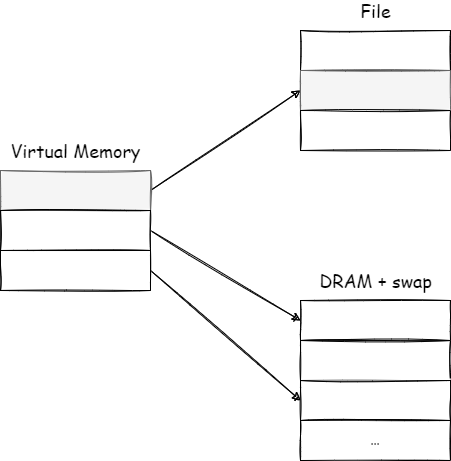

The diagram above was exported from draw.io. Its source (the exported page's mxGraphModel, read from the mxfile embedded in the PNG):
<mxGraphModel dx="1102" dy="865" grid="1" gridSize="10" guides="1" tooltips="1" connect="1" arrows="1" fold="1" page="1" pageScale="1" pageWidth="850" pageHeight="1100" math="0" shadow="0">
  <root>
    <mxCell id="0" />
    <mxCell id="1" parent="0" />
    <mxCell id="rUTcFcsl3ZtWSDHHaiz9-35" style="rounded=0;orthogonalLoop=1;jettySize=auto;html=1;entryX=0;entryY=0.5;entryDx=0;entryDy=0;fontFamily=Comic Sans MS;exitX=1;exitY=0.5;exitDx=0;exitDy=0;sketch=1;" edge="1" parent="1" source="rUTcFcsl3ZtWSDHHaiz9-2" target="rUTcFcsl3ZtWSDHHaiz9-27">
      <mxGeometry relative="1" as="geometry" />
    </mxCell>
    <mxCell id="rUTcFcsl3ZtWSDHHaiz9-2" value="" style="rounded=0;whiteSpace=wrap;html=1;sketch=1;fillStyle=solid;fontFamily=Comic Sans MS;fillColor=#f5f5f5;strokeColor=#666666;fontColor=#333333;" vertex="1" parent="1">
      <mxGeometry x="100" y="220" width="150" height="40" as="geometry" />
    </mxCell>
    <mxCell id="rUTcFcsl3ZtWSDHHaiz9-36" style="edgeStyle=none;rounded=0;orthogonalLoop=1;jettySize=auto;html=1;entryX=0;entryY=0.5;entryDx=0;entryDy=0;fontFamily=Comic Sans MS;exitX=1;exitY=0.5;exitDx=0;exitDy=0;sketch=1;" edge="1" parent="1" source="rUTcFcsl3ZtWSDHHaiz9-4" target="rUTcFcsl3ZtWSDHHaiz9-30">
      <mxGeometry relative="1" as="geometry" />
    </mxCell>
    <mxCell id="rUTcFcsl3ZtWSDHHaiz9-4" value="" style="rounded=0;whiteSpace=wrap;html=1;sketch=1;fillStyle=solid;fontFamily=Comic Sans MS;" vertex="1" parent="1">
      <mxGeometry x="100" y="260" width="150" height="40" as="geometry" />
    </mxCell>
    <mxCell id="rUTcFcsl3ZtWSDHHaiz9-37" style="edgeStyle=none;rounded=0;orthogonalLoop=1;jettySize=auto;html=1;entryX=0;entryY=0.5;entryDx=0;entryDy=0;fontFamily=Comic Sans MS;exitX=1;exitY=0.5;exitDx=0;exitDy=0;sketch=1;" edge="1" parent="1" source="rUTcFcsl3ZtWSDHHaiz9-6" target="rUTcFcsl3ZtWSDHHaiz9-32">
      <mxGeometry relative="1" as="geometry" />
    </mxCell>
    <mxCell id="rUTcFcsl3ZtWSDHHaiz9-6" value="" style="rounded=0;whiteSpace=wrap;html=1;sketch=1;fillStyle=solid;fontFamily=Comic Sans MS;" vertex="1" parent="1">
      <mxGeometry x="100" y="300" width="150" height="40" as="geometry" />
    </mxCell>
    <mxCell id="rUTcFcsl3ZtWSDHHaiz9-24" value="&lt;font style=&quot;font-size: 18px&quot;&gt;Virtual Memory&lt;/font&gt;" style="text;html=1;resizable=0;autosize=1;align=center;verticalAlign=middle;points=[];rounded=0;fontFamily=Comic Sans MS;" vertex="1" parent="1">
      <mxGeometry x="100" y="190" width="150" height="20" as="geometry" />
    </mxCell>
    <mxCell id="rUTcFcsl3ZtWSDHHaiz9-26" value="" style="rounded=0;whiteSpace=wrap;html=1;sketch=1;fillStyle=solid;fontFamily=Comic Sans MS;" vertex="1" parent="1">
      <mxGeometry x="400" y="80" width="150" height="40" as="geometry" />
    </mxCell>
    <mxCell id="rUTcFcsl3ZtWSDHHaiz9-27" value="" style="rounded=0;whiteSpace=wrap;html=1;sketch=1;fillStyle=solid;fontFamily=Comic Sans MS;fillColor=#f5f5f5;fontColor=#333333;strokeColor=#666666;" vertex="1" parent="1">
      <mxGeometry x="400" y="120" width="150" height="40" as="geometry" />
    </mxCell>
    <mxCell id="rUTcFcsl3ZtWSDHHaiz9-28" value="" style="rounded=0;whiteSpace=wrap;html=1;sketch=1;fillStyle=solid;fontFamily=Comic Sans MS;" vertex="1" parent="1">
      <mxGeometry x="400" y="160" width="150" height="40" as="geometry" />
    </mxCell>
    <mxCell id="rUTcFcsl3ZtWSDHHaiz9-29" value="&lt;font style=&quot;font-size: 18px&quot;&gt;File&lt;/font&gt;" style="text;html=1;resizable=0;autosize=1;align=center;verticalAlign=middle;points=[];rounded=0;fontFamily=Comic Sans MS;" vertex="1" parent="1">
      <mxGeometry x="450" y="50" width="50" height="20" as="geometry" />
    </mxCell>
    <mxCell id="rUTcFcsl3ZtWSDHHaiz9-30" value="" style="rounded=0;whiteSpace=wrap;html=1;sketch=1;fillStyle=solid;fontFamily=Comic Sans MS;" vertex="1" parent="1">
      <mxGeometry x="400" y="350" width="150" height="40" as="geometry" />
    </mxCell>
    <mxCell id="rUTcFcsl3ZtWSDHHaiz9-31" value="" style="rounded=0;whiteSpace=wrap;html=1;sketch=1;fillStyle=solid;fontFamily=Comic Sans MS;" vertex="1" parent="1">
      <mxGeometry x="400" y="390" width="150" height="40" as="geometry" />
    </mxCell>
    <mxCell id="rUTcFcsl3ZtWSDHHaiz9-32" value="" style="rounded=0;whiteSpace=wrap;html=1;sketch=1;fillStyle=solid;fontFamily=Comic Sans MS;" vertex="1" parent="1">
      <mxGeometry x="400" y="430" width="150" height="40" as="geometry" />
    </mxCell>
    <mxCell id="rUTcFcsl3ZtWSDHHaiz9-33" value="&lt;font style=&quot;font-size: 18px&quot;&gt;DRAM + swap&lt;/font&gt;" style="text;html=1;resizable=0;autosize=1;align=center;verticalAlign=middle;points=[];rounded=0;fontFamily=Comic Sans MS;" vertex="1" parent="1">
      <mxGeometry x="410" y="320" width="130" height="20" as="geometry" />
    </mxCell>
    <mxCell id="rUTcFcsl3ZtWSDHHaiz9-34" value="..." style="rounded=0;whiteSpace=wrap;html=1;sketch=1;fillStyle=solid;fontFamily=Comic Sans MS;" vertex="1" parent="1">
      <mxGeometry x="400" y="470" width="150" height="40" as="geometry" />
    </mxCell>
  </root>
</mxGraphModel>